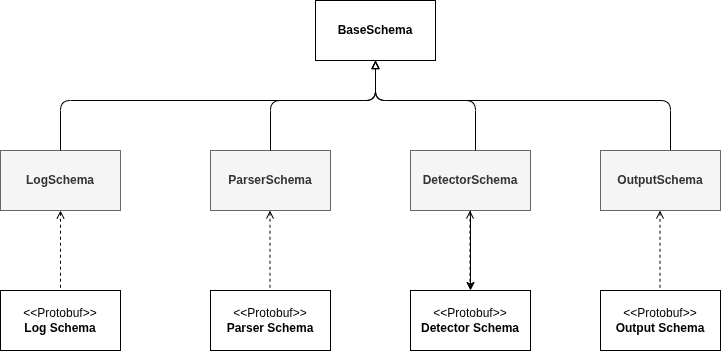

The diagram above was exported from draw.io. Its source (the exported page's mxGraphModel, read from the mxfile embedded in the PNG):
<mxGraphModel dx="1114" dy="756" grid="1" gridSize="10" guides="1" tooltips="1" connect="1" arrows="1" fold="1" page="1" pageScale="1" pageWidth="850" pageHeight="1100" math="0" shadow="0">
  <root>
    <mxCell id="0" />
    <mxCell id="1" parent="0" />
    <mxCell id="2" value="&lt;b&gt;BaseSchema&lt;/b&gt;" style="rounded=0;whiteSpace=wrap;html=1;" parent="1" vertex="1">
      <mxGeometry x="365" y="180" width="120" height="60" as="geometry" />
    </mxCell>
    <mxCell id="3" value="&lt;b&gt;LogSchema&lt;/b&gt;" style="rounded=0;whiteSpace=wrap;html=1;fillColor=#f5f5f5;fontColor=#333333;strokeColor=#666666;" parent="1" vertex="1">
      <mxGeometry x="50" y="330" width="120" height="60" as="geometry" />
    </mxCell>
    <mxCell id="4" value="&lt;b&gt;ParserSchema&lt;/b&gt;" style="rounded=0;whiteSpace=wrap;html=1;fillColor=#f5f5f5;fontColor=#333333;strokeColor=#666666;" parent="1" vertex="1">
      <mxGeometry x="260" y="330" width="120" height="60" as="geometry" />
    </mxCell>
    <mxCell id="d-QGhjGyQQP7pKH5EskQ-14" value="" style="edgeStyle=none;html=1;" edge="1" parent="1" source="5" target="11">
      <mxGeometry relative="1" as="geometry" />
    </mxCell>
    <mxCell id="5" value="&lt;b&gt;DetectorSchema&lt;/b&gt;" style="rounded=0;whiteSpace=wrap;html=1;fillColor=#f5f5f5;fontColor=#333333;strokeColor=#666666;" parent="1" vertex="1">
      <mxGeometry x="460" y="330" width="120" height="60" as="geometry" />
    </mxCell>
    <mxCell id="6" value="" style="endArrow=block;html=1;exitX=0.5;exitY=0;exitDx=0;exitDy=0;entryX=0.5;entryY=1;entryDx=0;entryDy=0;endFill=0;" parent="1" source="3" target="2" edge="1">
      <mxGeometry width="50" height="50" relative="1" as="geometry">
        <mxPoint x="320" y="380" as="sourcePoint" />
        <mxPoint x="370" y="330" as="targetPoint" />
        <Array as="points">
          <mxPoint x="110" y="280" />
          <mxPoint x="425" y="280" />
        </Array>
      </mxGeometry>
    </mxCell>
    <mxCell id="7" value="" style="endArrow=block;html=1;exitX=0.5;exitY=0;exitDx=0;exitDy=0;entryX=0.5;entryY=1;entryDx=0;entryDy=0;endFill=0;" parent="1" edge="1" target="2">
      <mxGeometry width="50" height="50" relative="1" as="geometry">
        <mxPoint x="720" y="330" as="sourcePoint" />
        <mxPoint x="520" y="250" as="targetPoint" />
        <Array as="points">
          <mxPoint x="720" y="280" />
          <mxPoint x="425" y="280" />
        </Array>
      </mxGeometry>
    </mxCell>
    <mxCell id="9" value="&amp;lt;&amp;lt;Protobuf&amp;gt;&amp;gt;&lt;div&gt;&lt;b&gt;Log Schema&lt;/b&gt;&lt;/div&gt;" style="rounded=0;whiteSpace=wrap;html=1;" parent="1" vertex="1">
      <mxGeometry x="50" y="470" width="120" height="60" as="geometry" />
    </mxCell>
    <mxCell id="10" value="&amp;lt;&amp;lt;Protobuf&amp;gt;&amp;gt;&lt;div&gt;&lt;b&gt;Parser Schema&lt;/b&gt;&lt;/div&gt;" style="rounded=0;whiteSpace=wrap;html=1;" parent="1" vertex="1">
      <mxGeometry x="260" y="470" width="120" height="60" as="geometry" />
    </mxCell>
    <mxCell id="11" value="&amp;lt;&amp;lt;Protobuf&amp;gt;&amp;gt;&lt;div&gt;&lt;b&gt;Detector Schema&lt;/b&gt;&lt;/div&gt;" style="rounded=0;whiteSpace=wrap;html=1;" parent="1" vertex="1">
      <mxGeometry x="460" y="470" width="120" height="60" as="geometry" />
    </mxCell>
    <mxCell id="12" value="" style="endArrow=none;html=1;exitX=0.5;exitY=1;exitDx=0;exitDy=0;entryX=0.5;entryY=0;entryDx=0;entryDy=0;endFill=0;startArrow=open;startFill=0;dashed=1;" parent="1" source="3" target="9" edge="1">
      <mxGeometry width="50" height="50" relative="1" as="geometry">
        <mxPoint x="200" y="380" as="sourcePoint" />
        <mxPoint x="250" y="330" as="targetPoint" />
      </mxGeometry>
    </mxCell>
    <mxCell id="13" value="" style="endArrow=none;html=1;exitX=0.5;exitY=1;exitDx=0;exitDy=0;entryX=0.5;entryY=0;entryDx=0;entryDy=0;endFill=0;startArrow=open;startFill=0;dashed=1;" parent="1" edge="1">
      <mxGeometry width="50" height="50" relative="1" as="geometry">
        <mxPoint x="319.5" y="390" as="sourcePoint" />
        <mxPoint x="319.5" y="470" as="targetPoint" />
      </mxGeometry>
    </mxCell>
    <mxCell id="14" value="" style="endArrow=none;html=1;exitX=0.5;exitY=1;exitDx=0;exitDy=0;entryX=0.5;entryY=0;entryDx=0;entryDy=0;endFill=0;startArrow=open;startFill=0;dashed=1;" parent="1" edge="1">
      <mxGeometry width="50" height="50" relative="1" as="geometry">
        <mxPoint x="519.5" y="390" as="sourcePoint" />
        <mxPoint x="519.5" y="470" as="targetPoint" />
      </mxGeometry>
    </mxCell>
    <mxCell id="d-QGhjGyQQP7pKH5EskQ-15" value="&lt;b&gt;OutputSchema&lt;/b&gt;" style="rounded=0;whiteSpace=wrap;html=1;fillColor=#f5f5f5;fontColor=#333333;strokeColor=#666666;" vertex="1" parent="1">
      <mxGeometry x="650" y="330" width="120" height="60" as="geometry" />
    </mxCell>
    <mxCell id="d-QGhjGyQQP7pKH5EskQ-16" value="&amp;lt;&amp;lt;Protobuf&amp;gt;&amp;gt;&lt;div&gt;&lt;b&gt;Output Schema&lt;/b&gt;&lt;/div&gt;" style="rounded=0;whiteSpace=wrap;html=1;" vertex="1" parent="1">
      <mxGeometry x="650" y="470" width="120" height="60" as="geometry" />
    </mxCell>
    <mxCell id="d-QGhjGyQQP7pKH5EskQ-17" value="" style="endArrow=none;html=1;exitX=0.5;exitY=1;exitDx=0;exitDy=0;entryX=0.5;entryY=0;entryDx=0;entryDy=0;endFill=0;startArrow=open;startFill=0;dashed=1;" edge="1" parent="1">
      <mxGeometry width="50" height="50" relative="1" as="geometry">
        <mxPoint x="709.5" y="390" as="sourcePoint" />
        <mxPoint x="709.5" y="470" as="targetPoint" />
      </mxGeometry>
    </mxCell>
    <mxCell id="d-QGhjGyQQP7pKH5EskQ-18" value="" style="endArrow=block;html=1;exitX=0.5;exitY=0;exitDx=0;exitDy=0;entryX=0.5;entryY=1;entryDx=0;entryDy=0;endFill=0;" edge="1" parent="1" target="2">
      <mxGeometry width="50" height="50" relative="1" as="geometry">
        <mxPoint x="320" y="330" as="sourcePoint" />
        <mxPoint x="635" y="240" as="targetPoint" />
        <Array as="points">
          <mxPoint x="320" y="280" />
          <mxPoint x="425" y="280" />
        </Array>
      </mxGeometry>
    </mxCell>
    <mxCell id="d-QGhjGyQQP7pKH5EskQ-19" value="" style="endArrow=block;html=1;exitX=0.5;exitY=0;exitDx=0;exitDy=0;entryX=0.5;entryY=1;entryDx=0;entryDy=0;endFill=0;" edge="1" parent="1" target="2">
      <mxGeometry width="50" height="50" relative="1" as="geometry">
        <mxPoint x="525" y="330" as="sourcePoint" />
        <mxPoint x="230" y="240" as="targetPoint" />
        <Array as="points">
          <mxPoint x="525" y="280" />
          <mxPoint x="425" y="280" />
        </Array>
      </mxGeometry>
    </mxCell>
  </root>
</mxGraphModel>